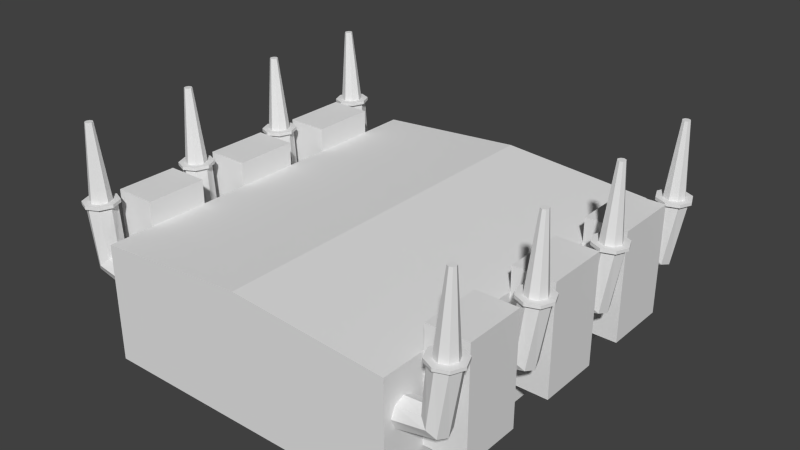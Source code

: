 # Source: transformer.blend  (saved by Blender 2.72.0; exported with 4.5.12 LTS)
import bpy
from mathutils import Matrix  # noqa: F401  (used for matrix-valued properties, if any)

bpy.ops.wm.read_factory_settings(use_empty=True)
scene = bpy.context.scene
scene.name = 'Scene'

# ---- collections
col_collection_1 = bpy.data.collections.new('Collection 1'); scene.collection.children.link(col_collection_1)

# ---- materials (node trees are filled in below, after node groups)
mat_material = bpy.data.materials.new('Material')
mat_material.alpha_threshold = 0.0
mat_material.use_transparent_shadow = False
mat_material.roughness = 0.5
mat_material.line_color = (0.0, 0.0, 0.0, 1.0)

# ---- material node trees

# ---- world
world_world = bpy.data.worlds.new('World'); scene.world = world_world
world_world.color = (0.05088, 0.05088, 0.05088)
world_world.use_sun_shadow = False
world_world.sun_shadow_jitter_overblur = 0.0
world_world.cycles.sampling_method = 'MANUAL'
world_world.cycles.sample_map_resolution = 256

# ---- meshes
me_box = bpy.data.meshes.new('Box')
me_box.from_pydata([(-0.01538, -5.668, -1.0), (-4.567, -5.668, -1.0), (-4.567, 5.509, -1.0), (-0.01538, 5.509, -1.0), (-0.01538, -5.668, 2.803), (-4.567, -5.668, 2.453), (-4.567, 5.509, 2.453), (-0.01538, 5.509, 2.803), (-0.01538, -4.322, -1.0), (-4.567, -4.322, -1.0), (-0.01538, -4.322, 2.803), (-4.567, -4.322, 2.453), (-0.01538, -2.521, -1.0), (-4.567, -2.521, -1.0), (-0.01538, -2.521, 2.803), (-4.567, -2.521, 2.453), (-0.01538, -1.073, -1.0), (-4.567, -1.073, -1.0), (-0.01538, -1.073, 2.803), (-4.567, -1.073, 2.453), (-0.01538, 0.8228, -1.0), (-4.567, 0.8228, -1.0), (-0.01538, 0.8228, 2.803), (-4.567, 0.8228, 2.453), (-0.01538, 2.166, -1.0), (-4.567, 2.166, -1.0), (-0.01538, 2.166, 2.803), (-4.567, 2.166, 2.453), (-0.01538, 4.119, -1.0), (-4.567, 4.119, -1.0), (-0.01538, 4.119, 2.803), (-4.567, 4.119, 2.453), (-0.01538, -5.668, -0.1001), (-4.567, -5.668, -0.1001), (-4.567, 5.509, -0.1001), (-0.01538, 5.509, -0.1001), (-4.567, -4.322, -0.1001), (-4.567, -2.521, -0.1001), (-4.567, -1.073, -0.1001), (-4.567, 0.8228, -0.1001), (-4.567, 2.166, -0.1001), (-4.567, 4.119, -0.1001), (-5.797, -4.322, 2.453), (-5.797, -2.521, 2.453), (-5.797, -1.073, 2.453), (-5.797, 0.8228, 2.453), (-5.797, 2.166, 2.453), (-5.797, 4.119, 2.453), (-5.797, -4.322, -0.1001), (-5.797, -2.521, -0.1001), (-5.797, -1.073, -0.1001), (-5.797, 0.8228, -0.1001), (-5.797, 2.166, -0.1001), (-5.797, 4.119, -0.1001), (-4.567, -4.322, 3.163), (-4.567, -2.521, 3.163), (-4.567, -1.073, 3.163), (-4.567, 0.8228, 3.163), (-4.567, 2.166, 3.163), (-4.567, 4.119, 3.163), (-5.797, -4.322, 3.163), (-5.797, -2.521, 3.163), (-5.797, -1.073, 3.163), (-5.797, 0.8228, 3.163), (-5.797, 2.166, 3.163), (-5.797, 4.119, 3.163), (-3.392, 5.533, 0.3054), (-3.392, 6.367, 0.3054), (-0.02512, 6.367, 0.3054), (-0.02512, 5.533, 0.3054), (-3.392, 5.533, 1.752), (-3.392, 6.367, 1.752), (-0.02512, 6.367, 2.201), (-0.02512, 5.533, 2.201), (-1.291, 6.367, 2.201), (-1.291, 6.367, 0.3054), (-1.291, 5.533, 2.201), (-1.291, 5.533, 0.3054)], [], [(28, 29, 2, 3), (30, 7, 6, 31), (32, 4, 5, 33), (41, 31, 6, 34), (34, 6, 7, 35), (0, 1, 9, 8), (4, 10, 11, 5), (33, 5, 11, 36), (8, 9, 13, 12), (10, 14, 15, 11), (37, 36, 48, 49), (12, 13, 17, 16), (14, 18, 19, 15), (37, 15, 19, 38), (16, 17, 21, 20), (18, 22, 23, 19), (39, 38, 50, 51), (20, 21, 25, 24), (22, 26, 27, 23), (39, 23, 27, 40), (24, 25, 29, 28), (26, 30, 31, 27), (41, 40, 52, 53), (0, 32, 33, 1), (29, 41, 34, 2), (2, 34, 35, 3), (1, 33, 36, 9), (9, 36, 37, 13), (13, 37, 38, 17), (17, 38, 39, 21), (21, 39, 40, 25), (25, 40, 41, 29), (48, 42, 43, 49), (50, 44, 45, 51), (52, 46, 47, 53), (31, 41, 53, 47), (40, 27, 46, 52), (23, 39, 51, 45), (38, 19, 44, 50), (15, 37, 49, 43), (36, 11, 42, 48), (44, 19, 56, 62), (15, 43, 61, 55), (42, 11, 54, 60), (58, 59, 65, 64), (56, 57, 63, 62), (54, 55, 61, 60), (23, 45, 63, 57), (46, 27, 58, 64), (31, 47, 65, 59), (47, 46, 64, 65), (45, 44, 62, 63), (43, 42, 60, 61), (27, 31, 59, 58), (19, 23, 57, 56), (11, 15, 55, 54), (70, 71, 67, 66), (74, 72, 68, 75), (77, 75, 68, 69), (76, 74, 71, 70), (71, 74, 75, 67), (66, 67, 75, 77), (73, 72, 74, 76)])
me_box.materials.append(mat_material)
me_box.use_remesh_preserve_volume = False
me_box.use_remesh_preserve_attributes = False
me_box.use_mirror_vertex_groups = False
me_box.update()
me_cylinder = bpy.data.meshes.new('Cylinder')
me_cylinder.from_pydata([(-0.04016, -2.671, -0.8199), (0.8983, -2.671, -0.9919), (-0.2504, -2.794, -1.03), (0.8983, -2.794, -1.289), (-0.3375, -3.091, -1.117), (0.8983, -3.091, -1.412), (-0.2504, -3.389, -1.03), (0.8983, -3.389, -1.289), (-0.04016, -3.512, -0.8199), (0.8983, -3.512, -0.9919), (0.1701, -3.389, -0.6096), (0.8983, -3.389, -0.6946), (0.2572, -3.091, -0.5225), (0.8983, -3.091, -0.5714), (0.1701, -2.794, -0.6096), (0.8983, -2.794, -0.6946), (-0.2416, -2.671, 0.8023), (-0.5388, -2.794, 0.7919), (-0.6618, -3.091, 0.7876), (-0.5388, -3.389, 0.7919), (-0.2416, -3.512, 0.8023), (0.05562, -3.389, 0.8127), (0.1787, -3.091, 0.817), (0.05562, -2.794, 0.8127), (-0.2416, -2.582, 0.8023), (-0.6013, -2.732, 0.7897), (-0.7503, -3.091, 0.7845), (-0.6013, -3.451, 0.7897), (-0.2416, -3.601, 0.8023), (0.1182, -3.451, 0.8149), (0.2672, -3.091, 0.8201), (0.1182, -2.732, 0.8149), (-0.2448, -2.582, 0.8952), (-0.6045, -2.732, 0.8826), (-0.7536, -3.091, 0.8774), (-0.6045, -3.451, 0.8826), (-0.2448, -3.601, 0.8952), (0.1149, -3.451, 0.9077), (0.2639, -3.091, 0.9129), (0.1149, -2.732, 0.9077), (-0.2448, -2.781, 0.8952), (-0.4644, -2.872, 0.8875), (-0.5554, -3.091, 0.8843), (-0.4644, -3.311, 0.8875), (-0.2448, -3.402, 0.8952), (-0.02522, -3.311, 0.9028), (0.06574, -3.091, 0.906), (-0.02522, -2.872, 0.9028), (-0.3207, -2.977, 3.069), (-0.4016, -3.011, 3.066), (-0.435, -3.091, 3.065), (-0.4016, -3.172, 3.066), (-0.3207, -3.206, 3.069), (-0.2399, -3.172, 3.071), (-0.2064, -3.091, 3.073), (-0.2399, -3.011, 3.071)], [], [(0, 1, 3, 2), (2, 3, 5, 4), (4, 5, 7, 6), (6, 7, 9, 8), (8, 9, 11, 10), (10, 11, 13, 12), (3, 1, 15, 13, 11, 9, 7, 5), (14, 15, 1, 0), (12, 13, 15, 14), (14, 0, 16, 23), (23, 16, 24, 31), (12, 14, 23, 22), (10, 12, 22, 21), (8, 10, 21, 20), (6, 8, 20, 19), (4, 6, 19, 18), (2, 4, 18, 17), (0, 2, 17, 16), (31, 24, 32, 39), (22, 23, 31, 30), (21, 22, 30, 29), (20, 21, 29, 28), (19, 20, 28, 27), (18, 19, 27, 26), (17, 18, 26, 25), (16, 17, 25, 24), (39, 32, 40, 47), (30, 31, 39, 38), (29, 30, 38, 37), (28, 29, 37, 36), (27, 28, 36, 35), (26, 27, 35, 34), (25, 26, 34, 33), (24, 25, 33, 32), (47, 40, 48, 55), (38, 39, 47, 46), (37, 38, 46, 45), (36, 37, 45, 44), (35, 36, 44, 43), (34, 35, 43, 42), (33, 34, 42, 41), (32, 33, 41, 40), (48, 49, 50, 51, 52, 53, 54, 55), (46, 47, 55, 54), (45, 46, 54, 53), (44, 45, 53, 52), (43, 44, 52, 51), (42, 43, 51, 50), (41, 42, 50, 49), (40, 41, 49, 48)])
me_cylinder.use_remesh_preserve_volume = False
me_cylinder.use_remesh_preserve_attributes = False
me_cylinder.use_mirror_vertex_groups = False
me_cylinder.update()

# ---- objects
ob_tank = bpy.data.objects.new('Tank', me_box)
ob_bushing = bpy.data.objects.new('Bushing', me_cylinder)

# ---- transforms, parenting, visibility, modifiers, constraints
ob_tank.location = (-0.003861, 0.001175, 0.8061)
ob_tank.scale = (0.8, 0.8, 0.8)
ob_tank.lock_rotations_4d = False
ob_tank.empty_display_type = 'ARROWS'
ob_tank.lineart.crease_threshold = 0.0
_m = ob_tank.modifiers.new('Mirror', 'MIRROR')
_m.merge_threshold = 0.06
ob_bushing.location = (-4.372, -1.532, 2.593)
ob_bushing.scale = (0.8, 0.8, 0.8)
ob_bushing.lineart.crease_threshold = 0.0
_m = ob_bushing.modifiers.new('Mirror', 'MIRROR')
_m.mirror_object = ob_tank
_m = ob_bushing.modifiers.new('Array', 'ARRAY')
_m.count = 4
_m.constant_offset_displace = (0.0, 0.0, 0.0)
_m.relative_offset_displace = (0.0, 3.2, 0.0)

# ---- collection membership
col_collection_1.objects.link(ob_tank)
col_collection_1.objects.link(ob_bushing)

# ---- scene / render settings (as saved in the file)
scene.frame_start = 1; scene.frame_end = 250; scene.frame_set(1)
scene.render.engine = 'BLENDER_EEVEE_NEXT'
scene.render.resolution_percentage = 50
scene.render.dither_intensity = 0.0
scene.cycles.use_denoising = False
scene.cycles.samples = 10
scene.cycles.sampling_pattern = 'TABULATED_SOBOL'
scene.cycles.light_sampling_threshold = 0.0
scene.cycles.use_adaptive_sampling = False
scene.cycles.use_light_tree = False
scene.cycles.blur_glossy = 0.0
scene.cycles.pixel_filter_type = 'GAUSSIAN'
scene.cycles.sample_clamp_indirect = 0.0
scene.view_settings.view_transform = 'Standard'
bpy.context.view_layer.update()

# ---- added for rendering (the .blend has no active camera and no usable light): camera, sun
cam_auto = bpy.data.cameras.new('AutoCamera')
cam_auto.lens = 50.0
cam_auto.sensor_width = 36.0
cam_auto.clip_end = 1000.0
ob_auto_camera = bpy.data.objects.new('AutoCamera', cam_auto)
scene.collection.objects.link(ob_auto_camera)
ob_auto_camera.location = (13.6261, -16.0751, 13.4325)
ob_auto_camera.rotation_euler = (1.09748, -7.21219e-08, 0.694738)
scene.camera = ob_auto_camera
light_auto_sun = bpy.data.lights.new('AutoSun', 'SUN')
light_auto_sun.energy = 3.0
light_auto_sun.angle = 0.0523599
ob_auto_sun = bpy.data.objects.new('AutoSun', light_auto_sun)
scene.collection.objects.link(ob_auto_sun)
ob_auto_sun.rotation_euler = (0.872665, 0.174533, 0.523599)
bpy.context.view_layer.update()

